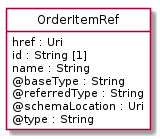

The diagram above was rendered by PlantUML. Its source (embedded in the PNG):
@startuml
hide circle
hide methods
hide stereotype
show <<Enumeration>> stereotype
skinparam class {
   BackgroundColor<<Enumeration>> #E6F5F7
   BackgroundColor<<Ref>> #FFFFE0
   BackgroundColor<<Pivot>> #FFFFFFF
   BackgroundColor<<SimpleType>> #E2F0DA
   BackgroundColor #FCF2E3
}

class OrderItemRef <<Pivot>> {
    href : Uri
    id : String [1]
    name : String
    @baseType : String
    @referredType : String
    @schemaLocation : Uri
    @type : String
}


@enduml